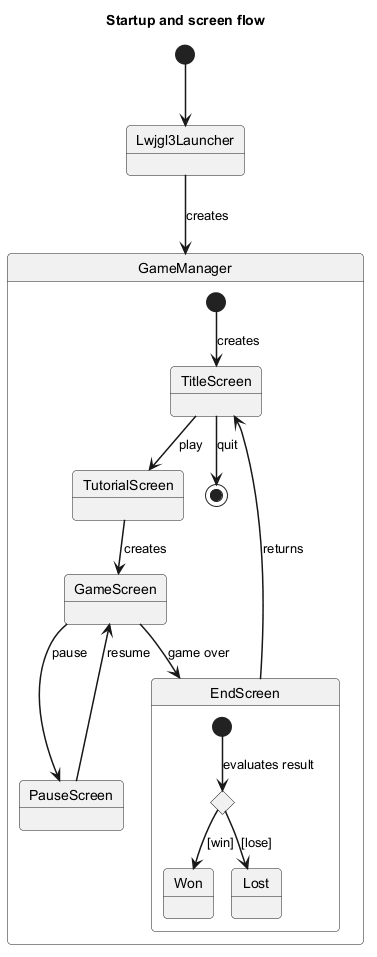

The diagram above was rendered by PlantUML. Its source (embedded in the PNG):
@startuml ScreenFlowState
skinparam shadowing false
skinparam roundcorner 8
skinparam ArrowFontSize 13
skinparam ArrowThickness 1.5

title Startup and screen flow

state Lwjgl3Launcher

state GameManager {
  state TitleScreen
  state TutorialScreen
  state GameScreen
  state PauseScreen

  state EndScreen {
    state evaluate <<choice>>
    state Won
    state Lost
    [*] --> evaluate : evaluates result
    evaluate --> Won : [win]
    evaluate --> Lost : [lose]
  }

  [*] --> TitleScreen : creates
  TitleScreen --> TutorialScreen : play
  TutorialScreen --> GameScreen : creates
  GameScreen --> PauseScreen : pause
  PauseScreen --> GameScreen : resume
  GameScreen --> EndScreen : game over
  EndScreen --> TitleScreen : returns
  TitleScreen --> [*] : quit
}

[*] --> Lwjgl3Launcher
Lwjgl3Launcher --> GameManager : creates
@enduml